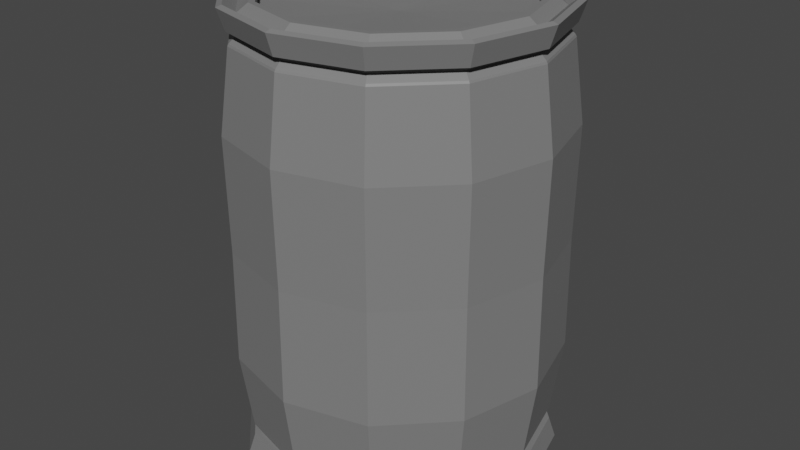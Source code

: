 # Source: CAN_001.blend  (saved by Blender 3.2.14; exported with 4.5.12 LTS)
import bpy
from mathutils import Matrix  # noqa: F401  (used for matrix-valued properties, if any)

bpy.ops.wm.read_factory_settings(use_empty=True)
scene = bpy.context.scene
scene.name = 'Scene'

# ---- materials (node trees are filled in below, after node groups)
mat_material_001 = bpy.data.materials.new('Material.001')
mat_material_001.use_transparent_shadow = False

# ---- material node trees
mat_material_001.use_nodes = True; mat_material_001.node_tree.nodes.clear()
_N = mat_material_001.node_tree.nodes; _L = mat_material_001.node_tree.links
n0 = _N.new('ShaderNodeBsdfPrincipled'); n0.name = 'Principled BSDF'; n0.location = (10, 300)
n0.distribution = 'GGX'
n0.subsurface_method = 'RANDOM_WALK_SKIN'
n0.inputs[0].default_value = (0.2019, 0.2019, 0.2019, 1.0)
n0.inputs[3].default_value = 1.45
n0.inputs[27].default_value = (0.0, 0.0, 0.0, 1.0)
n0.inputs[28].default_value = 1.0
n1 = _N.new('ShaderNodeOutputMaterial'); n1.name = 'Material Output'; n1.location = (300, 300)
_L.new(n0.outputs[0], n1.inputs[0])
n1.is_active_output = True

# ---- world
world_world = bpy.data.worlds.new('World'); scene.world = world_world
world_world.use_nodes = True; world_world.node_tree.nodes.clear()
_N = world_world.node_tree.nodes; _L = world_world.node_tree.links
n0 = _N.new('ShaderNodeOutputWorld'); n0.name = 'World Output'; n0.location = (300, 300)
n1 = _N.new('ShaderNodeBackground'); n1.name = 'Background'; n1.location = (10, 300)
n1.inputs[0].default_value = (0.05088, 0.05088, 0.05088, 1.0)
_L.new(n1.outputs[0], n0.inputs[0])
n0.is_active_output = True
world_world.color = (0.05088, 0.05088, 0.05088)
world_world.use_sun_shadow = False
world_world.sun_shadow_jitter_overblur = 0.0

# ---- meshes
me_cylinder_003 = bpy.data.meshes.new('Cylinder.003')
me_cylinder_003.from_pydata([(8.314e-10, 0.1555, 0.0), (0.07777, 0.1347, 0.0), (0.1347, 0.07777, 0.0), (0.1555, -6.022e-09, 0.0), (0.1347, -0.07777, 0.0), (0.07777, -0.1347, 0.0), (-1.277e-08, -0.1555, 0.0), (-0.07777, -0.1347, 0.0), (-0.1347, -0.07777, 0.0), (-0.1555, 2.631e-09, 0.0), (-0.1347, 0.07777, 0.0), (-0.07777, 0.1347, 0.0), (0.06916, 0.1198, 0.2121), (0.0, 0.1383, 0.2121), (0.1198, 0.06916, 0.2121), (0.1383, -3.725e-09, 0.2121), (0.1198, -0.06916, 0.2121), (0.06916, -0.1198, 0.2121), (-1.49e-08, -0.1383, 0.2121), (-0.06916, -0.1198, 0.2121), (-0.1198, -0.06916, 0.2121), (-0.1383, 3.725e-09, 0.2121), (-0.1198, 0.06916, 0.2121), (-0.06916, 0.1198, 0.2121), (0.06392, 0.1107, 0.2199), (0.0, 0.1278, 0.2199), (0.1107, 0.06392, 0.2199), (0.1278, -3.725e-09, 0.2199), (0.1107, -0.06392, 0.2199), (0.06392, -0.1107, 0.2199), (-1.49e-08, -0.1278, 0.2199), (-0.06392, -0.1107, 0.2199), (-0.1107, -0.06392, 0.2199), (-0.1278, 0.0, 0.2199), (-0.1107, 0.06392, 0.2199), (-0.06392, 0.1107, 0.2199), (0.06103, 0.1057, 0.2199), (0.0, 0.1221, 0.2199), (0.1057, 0.06103, 0.2199), (0.1221, -3.725e-09, 0.2199), (0.1057, -0.06103, 0.2199), (0.06103, -0.1057, 0.2199), (-1.49e-08, -0.1221, 0.2199), (-0.06103, -0.1057, 0.2199), (-0.1057, -0.06103, 0.2199), (-0.1221, 0.0, 0.2199), (-0.1057, 0.06103, 0.2199), (-0.06103, 0.1057, 0.2199), (0.06103, 0.1057, 0.2054), (0.0, 0.1221, 0.2054), (0.1057, 0.06103, 0.2054), (0.1221, -3.725e-09, 0.2054), (0.1057, -0.06103, 0.2054), (0.06103, -0.1057, 0.2054), (-1.49e-08, -0.1221, 0.2054), (-0.06103, -0.1057, 0.2054), (-0.1057, -0.06103, 0.2054), (-0.1221, 0.0, 0.2054), (-0.1057, 0.06103, 0.2054), (-0.06103, 0.1057, 0.2054), (-0.07019, -0.1216, 0.1981), (-0.06983, -0.121, 0.1937), (-0.1216, -0.07019, 0.1981), (-0.121, -0.06983, 0.1937), (-0.1404, 3.725e-09, 0.1981), (-0.1397, 3.725e-09, 0.1937), (-0.1216, 0.07019, 0.1981), (-0.121, 0.06983, 0.1937), (0.0, 0.1397, 0.1937), (0.0, 0.1404, 0.1981), (-0.0702, 0.1216, 0.1981), (-0.06983, 0.121, 0.1937), (0.0, 0.1541, 0.2183), (0.0, 0.149, 0.2202), (0.07448, 0.129, 0.2202), (0.07707, 0.1335, 0.2183), (0.129, 0.07448, 0.2202), (0.1335, 0.07707, 0.2183), (0.149, -7.451e-09, 0.2202), (0.1541, -7.451e-09, 0.2183), (0.129, -0.07448, 0.2202), (0.1335, -0.07707, 0.2183), (0.07448, -0.129, 0.2202), (0.07707, -0.1335, 0.2183), (-1.49e-08, -0.149, 0.2202), (-1.49e-08, -0.1541, 0.2183), (-0.07448, -0.129, 0.2202), (-0.07707, -0.1335, 0.2183), (-0.129, -0.07448, 0.2202), (-0.1335, -0.07707, 0.2183), (-0.149, 3.725e-09, 0.2202), (-0.1541, 3.725e-09, 0.2183), (-0.129, 0.07448, 0.2202), (-0.1335, 0.07707, 0.2183), (-0.07448, 0.129, 0.2202), (-0.07707, 0.1335, 0.2183), (0.0, 0.1475, 0.1982), (0.07374, 0.1277, 0.1982), (0.1277, 0.07374, 0.1982), (0.1475, -7.451e-09, 0.1982), (0.1277, -0.07374, 0.1982), (0.07374, -0.1277, 0.1982), (-1.49e-08, -0.1475, 0.1982), (-0.07374, -0.1277, 0.1982), (-0.1277, -0.07374, 0.1982), (-0.1475, 3.725e-09, 0.1982), (-0.1277, 0.07374, 0.1982), (-0.07374, 0.1277, 0.1982), (-1.49e-08, -0.1397, 0.1937), (-1.49e-08, -0.1404, 0.1981), (0.06983, -0.121, 0.1937), (0.0702, -0.1216, 0.1981), (0.121, -0.06983, 0.1937), (0.1216, -0.0702, 0.1981), (0.1397, -7.451e-09, 0.1937), (0.1404, -7.451e-09, 0.1981), (0.121, 0.06983, 0.1937), (0.1216, 0.07019, 0.1981), (0.06983, 0.121, 0.1937), (0.07019, 0.1216, 0.1981), (0.0, 0.1458, 0.188), (0.0, 0.1467, 0.186), (0.07336, 0.1271, 0.186), (0.07288, 0.1262, 0.188), (0.1271, 0.07336, 0.186), (0.1262, 0.07288, 0.188), (0.1467, -7.451e-09, 0.186), (0.1458, -7.451e-09, 0.188), (0.1271, -0.07336, 0.186), (0.1262, -0.07288, 0.188), (0.07336, -0.1271, 0.186), (0.07288, -0.1262, 0.188), (-1.49e-08, -0.1467, 0.186), (-1.49e-08, -0.1458, 0.188), (-0.07336, -0.1271, 0.186), (-0.07288, -0.1262, 0.188), (-0.1271, -0.07336, 0.186), (-0.1262, -0.07288, 0.188), (-0.1467, 3.725e-09, 0.186), (-0.1458, 3.725e-09, 0.188), (-0.1271, 0.07336, 0.186), (-0.1262, 0.07288, 0.188), (-0.07336, 0.1271, 0.186), (-0.07288, 0.1262, 0.188), (0.0, 0.1571, 0.1098), (0.07854, 0.136, 0.1098), (-0.07854, 0.136, 0.1098), (0.136, 0.07854, 0.1098), (0.1571, -7.451e-09, 0.1098), (0.136, -0.07854, 0.1098), (0.07854, -0.136, 0.1098), (-1.49e-08, -0.1571, 0.1098), (-0.07854, -0.136, 0.1098), (-0.136, -0.07854, 0.1098), (-0.1571, 3.725e-09, 0.1098), (-0.136, 0.07854, 0.1098), (0.0, -3.725e-09, 0.2004), (0.06916, 0.1198, -0.2121), (0.0, 0.1383, -0.2121), (0.1198, 0.06916, -0.2121), (0.1383, -3.725e-09, -0.2121), (0.1198, -0.06916, -0.2121), (0.06916, -0.1198, -0.2121), (-1.49e-08, -0.1383, -0.2121), (-0.06916, -0.1198, -0.2121), (-0.1198, -0.06916, -0.2121), (-0.1383, 3.725e-09, -0.2121), (-0.1198, 0.06916, -0.2121), (-0.06916, 0.1198, -0.2121), (0.06392, 0.1107, -0.2199), (0.0, 0.1278, -0.2199), (0.1107, 0.06392, -0.2199), (0.1278, -3.725e-09, -0.2199), (0.1107, -0.06392, -0.2199), (0.06392, -0.1107, -0.2199), (-1.49e-08, -0.1278, -0.2199), (-0.06392, -0.1107, -0.2199), (-0.1107, -0.06392, -0.2199), (-0.1278, 0.0, -0.2199), (-0.1107, 0.06392, -0.2199), (-0.06392, 0.1107, -0.2199), (0.06103, 0.1057, -0.2199), (0.0, 0.1221, -0.2199), (0.1057, 0.06103, -0.2199), (0.1221, -3.725e-09, -0.2199), (0.1057, -0.06103, -0.2199), (0.06103, -0.1057, -0.2199), (-1.49e-08, -0.1221, -0.2199), (-0.06103, -0.1057, -0.2199), (-0.1057, -0.06103, -0.2199), (-0.1221, 0.0, -0.2199), (-0.1057, 0.06103, -0.2199), (-0.06103, 0.1057, -0.2199), (0.06103, 0.1057, -0.2054), (0.0, 0.1221, -0.2054), (0.1057, 0.06103, -0.2054), (0.1221, -3.725e-09, -0.2054), (0.1057, -0.06103, -0.2054), (0.06103, -0.1057, -0.2054), (-1.49e-08, -0.1221, -0.2054), (-0.06103, -0.1057, -0.2054), (-0.1057, -0.06103, -0.2054), (-0.1221, 0.0, -0.2054), (-0.1057, 0.06103, -0.2054), (-0.06103, 0.1057, -0.2054), (-0.07019, -0.1216, -0.1981), (-0.06983, -0.121, -0.1937), (-0.1216, -0.07019, -0.1981), (-0.121, -0.06983, -0.1937), (-0.1404, 3.725e-09, -0.1981), (-0.1397, 3.725e-09, -0.1937), (-0.1216, 0.07019, -0.1981), (-0.121, 0.06983, -0.1937), (0.0, 0.1397, -0.1937), (0.0, 0.1404, -0.1981), (-0.0702, 0.1216, -0.1981), (-0.06983, 0.121, -0.1937), (0.0, 0.1541, -0.2183), (0.0, 0.149, -0.2202), (0.07448, 0.129, -0.2202), (0.07707, 0.1335, -0.2183), (0.129, 0.07448, -0.2202), (0.1335, 0.07707, -0.2183), (0.149, -7.451e-09, -0.2202), (0.1541, -7.451e-09, -0.2183), (0.129, -0.07448, -0.2202), (0.1335, -0.07707, -0.2183), (0.07448, -0.129, -0.2202), (0.07707, -0.1335, -0.2183), (-1.49e-08, -0.149, -0.2202), (-1.49e-08, -0.1541, -0.2183), (-0.07448, -0.129, -0.2202), (-0.07707, -0.1335, -0.2183), (-0.129, -0.07448, -0.2202), (-0.1335, -0.07707, -0.2183), (-0.149, 3.725e-09, -0.2202), (-0.1541, 3.725e-09, -0.2183), (-0.129, 0.07448, -0.2202), (-0.1335, 0.07707, -0.2183), (-0.07448, 0.129, -0.2202), (-0.07707, 0.1335, -0.2183), (0.0, 0.1475, -0.1982), (0.07374, 0.1277, -0.1982), (0.1277, 0.07374, -0.1982), (0.1475, -7.451e-09, -0.1982), (0.1277, -0.07374, -0.1982), (0.07374, -0.1277, -0.1982), (-1.49e-08, -0.1475, -0.1982), (-0.07374, -0.1277, -0.1982), (-0.1277, -0.07374, -0.1982), (-0.1475, 3.725e-09, -0.1982), (-0.1277, 0.07374, -0.1982), (-0.07374, 0.1277, -0.1982), (-1.49e-08, -0.1397, -0.1937), (-1.49e-08, -0.1404, -0.1981), (0.06983, -0.121, -0.1937), (0.0702, -0.1216, -0.1981), (0.121, -0.06983, -0.1937), (0.1216, -0.0702, -0.1981), (0.1397, -7.451e-09, -0.1937), (0.1404, -7.451e-09, -0.1981), (0.121, 0.06983, -0.1937), (0.1216, 0.07019, -0.1981), (0.06983, 0.121, -0.1937), (0.07019, 0.1216, -0.1981), (0.0, 0.1458, -0.188), (0.0, 0.1467, -0.186), (0.07336, 0.1271, -0.186), (0.07288, 0.1262, -0.188), (0.1271, 0.07336, -0.186), (0.1262, 0.07288, -0.188), (0.1467, -7.451e-09, -0.186), (0.1458, -7.451e-09, -0.188), (0.1271, -0.07336, -0.186), (0.1262, -0.07288, -0.188), (0.07336, -0.1271, -0.186), (0.07288, -0.1262, -0.188), (-1.49e-08, -0.1467, -0.186), (-1.49e-08, -0.1458, -0.188), (-0.07336, -0.1271, -0.186), (-0.07288, -0.1262, -0.188), (-0.1271, -0.07336, -0.186), (-0.1262, -0.07288, -0.188), (-0.1467, 3.725e-09, -0.186), (-0.1458, 3.725e-09, -0.188), (-0.1271, 0.07336, -0.186), (-0.1262, 0.07288, -0.188), (-0.07336, 0.1271, -0.186), (-0.07288, 0.1262, -0.188), (0.0, 0.1571, -0.1098), (0.07854, 0.136, -0.1098), (-0.07854, 0.136, -0.1098), (0.136, 0.07854, -0.1098), (0.1571, -7.451e-09, -0.1098), (0.136, -0.07854, -0.1098), (0.07854, -0.136, -0.1098), (-1.49e-08, -0.1571, -0.1098), (-0.07854, -0.136, -0.1098), (-0.136, -0.07854, -0.1098), (-0.1571, 3.725e-09, -0.1098), (-0.136, 0.07854, -0.1098), (0.0, -3.725e-09, -0.2004)], [], [(127, 125, 116, 114), (78, 76, 14, 15), (80, 78, 15, 16), (82, 80, 16, 17), (84, 82, 17, 18), (86, 84, 18, 19), (88, 86, 19, 20), (90, 88, 20, 21), (92, 90, 21, 22), (94, 92, 22, 23), (143, 141, 67, 71), (73, 94, 23, 13), (12, 13, 25, 24), (141, 139, 65, 67), (139, 137, 63, 65), (137, 135, 61, 63), (135, 133, 108, 61), (133, 131, 110, 108), (76, 74, 12, 14), (125, 123, 118, 116), (131, 129, 112, 110), (70, 69, 68, 71), (129, 127, 114, 112), (35, 34, 46, 47), (20, 19, 31, 32), (17, 16, 28, 29), (13, 23, 35, 25), (14, 12, 24, 26), (21, 20, 32, 33), (18, 17, 29, 30), (15, 14, 26, 27), (22, 21, 33, 34), (19, 18, 30, 31), (16, 15, 27, 28), (23, 22, 34, 35), (40, 39, 51, 52), (24, 25, 37, 36), (32, 31, 43, 44), (29, 28, 40, 41), (25, 35, 47, 37), (26, 24, 36, 38), (33, 32, 44, 45), (30, 29, 41, 42), (27, 26, 38, 39), (34, 33, 45, 46), (31, 30, 42, 43), (28, 27, 39, 40), (54, 53, 156), (47, 46, 58, 59), (36, 37, 49, 48), (44, 43, 55, 56), (41, 40, 52, 53), (37, 47, 59, 49), (38, 36, 48, 50), (45, 44, 56, 57), (42, 41, 53, 54), (39, 38, 50, 51), (46, 45, 57, 58), (43, 42, 54, 55), (107, 95, 72, 96), (106, 93, 95, 107), (105, 91, 93, 106), (104, 89, 91, 105), (103, 87, 89, 104), (102, 85, 87, 103), (101, 83, 85, 102), (100, 81, 83, 101), (99, 79, 81, 100), (98, 77, 79, 99), (97, 75, 77, 98), (96, 72, 75, 97), (75, 72, 73, 74), (77, 75, 74, 76), (79, 77, 76, 78), (81, 79, 78, 80), (83, 81, 80, 82), (85, 83, 82, 84), (87, 85, 84, 86), (89, 87, 86, 88), (91, 89, 88, 90), (93, 91, 90, 92), (95, 93, 92, 94), (72, 95, 94, 73), (74, 73, 13, 12), (155, 140, 142, 146), (101, 102, 109, 111), (106, 107, 70, 66), (144, 121, 122, 145), (148, 126, 128, 149), (96, 97, 119, 69), (99, 100, 113, 115), (104, 105, 64, 62), (153, 136, 138, 154), (145, 122, 124, 147), (123, 120, 68, 118), (151, 132, 134, 152), (66, 70, 71, 67), (64, 66, 67, 65), (62, 64, 65, 63), (60, 62, 63, 61), (109, 60, 61, 108), (111, 109, 108, 110), (113, 111, 110, 112), (115, 113, 112, 114), (117, 115, 114, 116), (119, 117, 116, 118), (69, 119, 118, 68), (146, 142, 121, 144), (103, 104, 62, 60), (98, 99, 115, 117), (150, 130, 132, 151), (152, 134, 136, 153), (105, 106, 66, 64), (100, 101, 111, 113), (107, 96, 69, 70), (147, 124, 126, 148), (154, 138, 140, 155), (102, 103, 60, 109), (97, 98, 117, 119), (121, 142, 143, 120), (142, 140, 141, 143), (140, 138, 139, 141), (138, 136, 137, 139), (136, 134, 135, 137), (134, 132, 133, 135), (132, 130, 131, 133), (130, 128, 129, 131), (128, 126, 127, 129), (126, 124, 125, 127), (124, 122, 123, 125), (122, 121, 120, 123), (120, 143, 71, 68), (4, 149, 150, 5), (9, 154, 155, 10), (2, 147, 148, 3), (7, 152, 153, 8), (5, 150, 151, 6), (11, 146, 144, 0), (6, 151, 152, 7), (1, 145, 147, 2), (8, 153, 154, 9), (3, 148, 149, 4), (0, 144, 145, 1), (10, 155, 146, 11), (51, 50, 156), (58, 57, 156), (55, 54, 156), (52, 51, 156), (59, 58, 156), (48, 49, 156), (56, 55, 156), (53, 52, 156), (49, 59, 156), (50, 48, 156), (57, 56, 156), (149, 128, 130, 150), (272, 259, 261, 270), (223, 160, 159, 221), (225, 161, 160, 223), (227, 162, 161, 225), (229, 163, 162, 227), (231, 164, 163, 229), (233, 165, 164, 231), (235, 166, 165, 233), (237, 167, 166, 235), (239, 168, 167, 237), (288, 216, 212, 286), (218, 158, 168, 239), (157, 169, 170, 158), (286, 212, 210, 284), (284, 210, 208, 282), (282, 208, 206, 280), (280, 206, 253, 278), (278, 253, 255, 276), (221, 159, 157, 219), (270, 261, 263, 268), (276, 255, 257, 274), (215, 216, 213, 214), (274, 257, 259, 272), (180, 192, 191, 179), (165, 177, 176, 164), (162, 174, 173, 161), (158, 170, 180, 168), (159, 171, 169, 157), (166, 178, 177, 165), (163, 175, 174, 162), (160, 172, 171, 159), (167, 179, 178, 166), (164, 176, 175, 163), (161, 173, 172, 160), (168, 180, 179, 167), (185, 197, 196, 184), (169, 181, 182, 170), (177, 189, 188, 176), (174, 186, 185, 173), (170, 182, 192, 180), (171, 183, 181, 169), (178, 190, 189, 177), (175, 187, 186, 174), (172, 184, 183, 171), (179, 191, 190, 178), (176, 188, 187, 175), (173, 185, 184, 172), (199, 301, 198), (192, 204, 203, 191), (181, 193, 194, 182), (189, 201, 200, 188), (186, 198, 197, 185), (182, 194, 204, 192), (183, 195, 193, 181), (190, 202, 201, 189), (187, 199, 198, 186), (184, 196, 195, 183), (191, 203, 202, 190), (188, 200, 199, 187), (252, 241, 217, 240), (251, 252, 240, 238), (250, 251, 238, 236), (249, 250, 236, 234), (248, 249, 234, 232), (247, 248, 232, 230), (246, 247, 230, 228), (245, 246, 228, 226), (244, 245, 226, 224), (243, 244, 224, 222), (242, 243, 222, 220), (241, 242, 220, 217), (220, 219, 218, 217), (222, 221, 219, 220), (224, 223, 221, 222), (226, 225, 223, 224), (228, 227, 225, 226), (230, 229, 227, 228), (232, 231, 229, 230), (234, 233, 231, 232), (236, 235, 233, 234), (238, 237, 235, 236), (240, 239, 237, 238), (217, 218, 239, 240), (219, 157, 158, 218), (300, 291, 287, 285), (246, 256, 254, 247), (251, 211, 215, 252), (289, 290, 267, 266), (293, 294, 273, 271), (241, 214, 264, 242), (244, 260, 258, 245), (249, 207, 209, 250), (298, 299, 283, 281), (290, 292, 269, 267), (268, 263, 213, 265), (296, 297, 279, 277), (211, 212, 216, 215), (209, 210, 212, 211), (207, 208, 210, 209), (205, 206, 208, 207), (254, 253, 206, 205), (256, 255, 253, 254), (258, 257, 255, 256), (260, 259, 257, 258), (262, 261, 259, 260), (264, 263, 261, 262), (214, 213, 263, 264), (291, 289, 266, 287), (248, 205, 207, 249), (243, 262, 260, 244), (295, 296, 277, 275), (297, 298, 281, 279), (250, 209, 211, 251), (245, 258, 256, 246), (252, 215, 214, 241), (292, 293, 271, 269), (299, 300, 285, 283), (247, 254, 205, 248), (242, 264, 262, 243), (266, 265, 288, 287), (287, 288, 286, 285), (285, 286, 284, 283), (283, 284, 282, 281), (281, 282, 280, 279), (279, 280, 278, 277), (277, 278, 276, 275), (275, 276, 274, 273), (273, 274, 272, 271), (271, 272, 270, 269), (269, 270, 268, 267), (267, 268, 265, 266), (265, 213, 216, 288), (4, 5, 295, 294), (9, 10, 300, 299), (2, 3, 293, 292), (7, 8, 298, 297), (5, 6, 296, 295), (11, 0, 289, 291), (6, 7, 297, 296), (1, 2, 292, 290), (8, 9, 299, 298), (3, 4, 294, 293), (0, 1, 290, 289), (10, 11, 291, 300), (196, 301, 195), (203, 301, 202), (200, 301, 199), (197, 301, 196), (204, 301, 203), (193, 301, 194), (201, 301, 200), (198, 301, 197), (194, 301, 204), (195, 301, 193), (202, 301, 201), (294, 295, 275, 273)])
_uv = me_cylinder_003.uv_layers.new(name='UVMap')
_uv.uv.foreach_set('vector', [0.75, 0.9224, 0.8333, 0.9224, 0.8333, 0.9224, 0.75, 0.9224, 0.75, 1.0, 0.8333, 1.0, 0.8333, 1.0, 0.75, 1.0, 0.6667, 1.0, 0.75, 1.0, 0.75, 1.0, 0.6667, 1.0, 0.5833, 1.0, 0.6667, 1.0, 0.6667, 1.0, 0.5833, 1.0, 0.5, 1.0, 0.5833, 1.0, 0.5833, 1.0, 0.5, 1.0, 0.4167, 1.0, 0.5, 1.0, 0.5, 1.0, 0.4167, 1.0, 0.3333, 1.0, 0.4167, 1.0, 0.4167, 1.0, 0.3333, 1.0, 0.25, 1.0, 0.3333, 1.0, 0.3333, 1.0, 0.25, 1.0, 0.1667, 1.0, 0.25, 1.0, 0.25, 1.0, 0.1667, 1.0, 0.08333, 1.0, 0.1667, 1.0, 0.1667, 1.0, 0.08333, 1.0, 0.08333, 0.9224, 0.1667, 0.9224, 0.1667, 0.9224, 0.08333, 0.9224, 7.451e-08, 1.0, 0.08333, 1.0, 0.08333, 1.0, 7.451e-08, 1.0, 0.9167, 1.0, 1.0, 1.0, 1.0, 1.0, 0.9167, 1.0, 0.1667, 0.9224, 0.25, 0.9224, 0.25, 0.9224, 0.1667, 0.9224, 0.25, 0.9224, 0.3333, 0.9224, 0.3333, 0.9224, 0.25, 0.9224, 0.3333, 0.9224, 0.4167, 0.9224, 0.4167, 0.9224, 0.3333, 0.9224, 0.4167, 0.9224, 0.5, 0.9224, 0.5, 0.9224, 0.4167, 0.9224, 0.5, 0.9224, 0.5833, 0.9224, 0.5833, 0.9224, 0.5, 0.9224, 0.8333, 1.0, 0.9167, 1.0, 0.9167, 1.0, 0.8333, 1.0, 0.8333, 0.9224, 0.9167, 0.9224, 0.9167, 0.9224, 0.8333, 0.9224, 0.5833, 0.9224, 0.6667, 0.9224, 0.6667, 0.9224, 0.5833, 0.9224, 0.08333, 0.9344, 7.451e-08, 0.9344, 7.451e-08, 0.9224, 0.08333, 0.9224, 0.6667, 0.9224, 0.75, 0.9224, 0.75, 0.9224, 0.6667, 0.9224, 0.08333, 1.0, 0.1667, 1.0, 0.1667, 1.0, 0.08333, 1.0, 0.3333, 1.0, 0.4167, 1.0, 0.4167, 1.0, 0.3333, 1.0, 0.5833, 1.0, 0.6667, 1.0, 0.6667, 1.0, 0.5833, 1.0, 7.451e-08, 1.0, 0.08333, 1.0, 0.08333, 1.0, 7.451e-08, 1.0, 0.8333, 1.0, 0.9167, 1.0, 0.9167, 1.0, 0.8333, 1.0, 0.25, 1.0, 0.3333, 1.0, 0.3333, 1.0, 0.25, 1.0, 0.5, 1.0, 0.5833, 1.0, 0.5833, 1.0, 0.5, 1.0, 0.75, 1.0, 0.8333, 1.0, 0.8333, 1.0, 0.75, 1.0, 0.1667, 1.0, 0.25, 1.0, 0.25, 1.0, 0.1667, 1.0, 0.4167, 1.0, 0.5, 1.0, 0.5, 1.0, 0.4167, 1.0, 0.6667, 1.0, 0.75, 1.0, 0.75, 1.0, 0.6667, 1.0, 0.08333, 1.0, 0.1667, 1.0, 0.1667, 1.0, 0.08333, 1.0, 0.6667, 1.0, 0.75, 1.0, 0.75, 1.0, 0.6667, 1.0, 0.9167, 1.0, 1.0, 1.0, 1.0, 1.0, 0.9167, 1.0, 0.3333, 1.0, 0.4167, 1.0, 0.4167, 1.0, 0.3333, 1.0, 0.5833, 1.0, 0.6667, 1.0, 0.6667, 1.0, 0.5833, 1.0, 7.451e-08, 1.0, 0.08333, 1.0, 0.08333, 1.0, 7.451e-08, 1.0, 0.8333, 1.0, 0.9167, 1.0, 0.9167, 1.0, 0.8333, 1.0, 0.25, 1.0, 0.3333, 1.0, 0.3333, 1.0, 0.25, 1.0, 0.5, 1.0, 0.5833, 1.0, 0.5833, 1.0, 0.5, 1.0, 0.75, 1.0, 0.8333, 1.0, 0.8333, 1.0, 0.75, 1.0, 0.1667, 1.0, 0.25, 1.0, 0.25, 1.0, 0.1667, 1.0, 0.4167, 1.0, 0.5, 1.0, 0.5, 1.0, 0.4167, 1.0, 0.6667, 1.0, 0.75, 1.0, 0.75, 1.0, 0.6667, 1.0, 0.5, 1.0, 0.5833, 1.0, 0.5, 1.0, 0.08333, 1.0, 0.1667, 1.0, 0.1667, 1.0, 0.08333, 1.0, 0.9167, 1.0, 1.0, 1.0, 1.0, 1.0, 0.9167, 1.0, 0.3333, 1.0, 0.4167, 1.0, 0.4167, 1.0, 0.3333, 1.0, 0.5833, 1.0, 0.6667, 1.0, 0.6667, 1.0, 0.5833, 1.0, 7.451e-08, 1.0, 0.08333, 1.0, 0.08333, 1.0, 7.451e-08, 1.0, 0.8333, 1.0, 0.9167, 1.0, 0.9167, 1.0, 0.8333, 1.0, 0.25, 1.0, 0.3333, 1.0, 0.3333, 1.0, 0.25, 1.0, 0.5, 1.0, 0.5833, 1.0, 0.5833, 1.0, 0.5, 1.0, 0.75, 1.0, 0.8333, 1.0, 0.8333, 1.0, 0.75, 1.0, 0.1667, 1.0, 0.25, 1.0, 0.25, 1.0, 0.1667, 1.0, 0.4167, 1.0, 0.5, 1.0, 0.5, 1.0, 0.4167, 1.0, 0.08333, 0.9344, 0.08333, 0.9817, 7.451e-08, 0.9817, 7.451e-08, 0.9344, 0.1667, 0.9344, 0.1667, 0.9817, 0.08333, 0.9817, 0.08333, 0.9344, 0.25, 0.9344, 0.25, 0.9817, 0.1667, 0.9817, 0.1667, 0.9344, 0.3333, 0.9344, 0.3333, 0.9817, 0.25, 0.9817, 0.25, 0.9344, 0.4167, 0.9344, 0.4167, 0.9817, 0.3333, 0.9817, 0.3333, 0.9344, 0.5, 0.9344, 0.5, 0.9817, 0.4167, 0.9817, 0.4167, 0.9344, 0.5833, 0.9344, 0.5833, 0.9817, 0.5, 0.9817, 0.5, 0.9344, 0.6667, 0.9344, 0.6667, 0.9817, 0.5833, 0.9817, 0.5833, 0.9344, 0.75, 0.9344, 0.75, 0.9817, 0.6667, 0.9817, 0.6667, 0.9344, 0.8333, 0.9344, 0.8333, 0.9817, 0.75, 0.9817, 0.75, 0.9344, 0.9167, 0.9344, 0.9167, 0.9817, 0.8333, 0.9817, 0.8333, 0.9344, 1.0, 0.9344, 1.0, 0.9817, 0.9167, 0.9817, 0.9167, 0.9344, 0.9167, 0.9817, 1.0, 0.9817, 1.0, 1.0, 0.9167, 1.0, 0.8333, 0.9817, 0.9167, 0.9817, 0.9167, 1.0, 0.8333, 1.0, 0.75, 0.9817, 0.8333, 0.9817, 0.8333, 1.0, 0.75, 1.0, 0.6667, 0.9817, 0.75, 0.9817, 0.75, 1.0, 0.6667, 1.0, 0.5833, 0.9817, 0.6667, 0.9817, 0.6667, 1.0, 0.5833, 1.0, 0.5, 0.9817, 0.5833, 0.9817, 0.5833, 1.0, 0.5, 1.0, 0.4167, 0.9817, 0.5, 0.9817, 0.5, 1.0, 0.4167, 1.0, 0.3333, 0.9817, 0.4167, 0.9817, 0.4167, 1.0, 0.3333, 1.0, 0.25, 0.9817, 0.3333, 0.9817, 0.3333, 1.0, 0.25, 1.0, 0.1667, 0.9817, 0.25, 0.9817, 0.25, 1.0, 0.1667, 1.0, 0.08333, 0.9817, 0.1667, 0.9817, 0.1667, 1.0, 0.08333, 1.0, 7.451e-08, 0.9817, 0.08333, 0.9817, 0.08333, 1.0, 7.451e-08, 1.0, 0.9167, 1.0, 1.0, 1.0, 1.0, 1.0, 0.9167, 1.0, 0.1667, 0.7096, 0.1667, 0.9192, 0.08333, 0.9192, 0.08333, 0.7096, 0.5833, 0.9344, 0.5, 0.9344, 0.5, 0.9344, 0.5833, 0.9344, 0.1667, 0.9344, 0.08333, 0.9344, 0.08333, 0.9344, 0.1667, 0.9344, 1.0, 0.7096, 1.0, 0.9192, 0.9167, 0.9192, 0.9167, 0.7096, 0.75, 0.7096, 0.75, 0.9192, 0.6667, 0.9192, 0.6667, 0.7096, 1.0, 0.9344, 0.9167, 0.9344, 0.9167, 0.9344, 1.0, 0.9344, 0.75, 0.9344, 0.6667, 0.9344, 0.6667, 0.9344, 0.75, 0.9344, 0.3333, 0.9344, 0.25, 0.9344, 0.25, 0.9344, 0.3333, 0.9344, 0.3333, 0.7096, 0.3333, 0.9192, 0.25, 0.9192, 0.25, 0.7096, 0.9167, 0.7096, 0.9167, 0.9192, 0.8333, 0.9192, 0.8333, 0.7096, 0.9167, 0.9224, 1.0, 0.9224, 1.0, 0.9224, 0.9167, 0.9224, 0.5, 0.7096, 0.5, 0.9192, 0.4167, 0.9192, 0.4167, 0.7096, 0.1667, 0.9344, 0.08333, 0.9344, 0.08333, 0.9224, 0.1667, 0.9224, 0.25, 0.9344, 0.1667, 0.9344, 0.1667, 0.9224, 0.25, 0.9224, 0.3333, 0.9344, 0.25, 0.9344, 0.25, 0.9224, 0.3333, 0.9224, 0.4167, 0.9344, 0.3333, 0.9344, 0.3333, 0.9224, 0.4167, 0.9224, 0.5, 0.9344, 0.4167, 0.9344, 0.4167, 0.9224, 0.5, 0.9224, 0.5833, 0.9344, 0.5, 0.9344, 0.5, 0.9224, 0.5833, 0.9224, 0.6667, 0.9344, 0.5833, 0.9344, 0.5833, 0.9224, 0.6667, 0.9224, 0.75, 0.9344, 0.6667, 0.9344, 0.6667, 0.9224, 0.75, 0.9224, 0.8333, 0.9344, 0.75, 0.9344, 0.75, 0.9224, 0.8333, 0.9224, 0.9167, 0.9344, 0.8333, 0.9344, 0.8333, 0.9224, 0.9167, 0.9224, 1.0, 0.9344, 0.9167, 0.9344, 0.9167, 0.9224, 1.0, 0.9224, 0.08333, 0.7096, 0.08333, 0.9192, 7.451e-08, 0.9192, 7.451e-08, 0.7096, 0.4167, 0.9344, 0.3333, 0.9344, 0.3333, 0.9344, 0.4167, 0.9344, 0.8333, 0.9344, 0.75, 0.9344, 0.75, 0.9344, 0.8333, 0.9344, 0.5833, 0.7096, 0.5833, 0.9192, 0.5, 0.9192, 0.5, 0.7096, 0.4167, 0.7096, 0.4167, 0.9192, 0.3333, 0.9192, 0.3333, 0.7096, 0.25, 0.9344, 0.1667, 0.9344, 0.1667, 0.9344, 0.25, 0.9344, 0.6667, 0.9344, 0.5833, 0.9344, 0.5833, 0.9344, 0.6667, 0.9344, 0.08333, 0.9344, 7.451e-08, 0.9344, 7.451e-08, 0.9344, 0.08333, 0.9344, 0.8333, 0.7096, 0.8333, 0.9192, 0.75, 0.9192, 0.75, 0.7096, 0.25, 0.7096, 0.25, 0.9192, 0.1667, 0.9192, 0.1667, 0.7096, 0.5, 0.9344, 0.4167, 0.9344, 0.4167, 0.9344, 0.5, 0.9344, 0.9167, 0.9344, 0.8333, 0.9344, 0.8333, 0.9344, 0.9167, 0.9344, 7.451e-08, 0.9192, 0.08333, 0.9192, 0.08333, 0.9224, 7.451e-08, 0.9224, 0.08333, 0.9192, 0.1667, 0.9192, 0.1667, 0.9224, 0.08333, 0.9224, 0.1667, 0.9192, 0.25, 0.9192, 0.25, 0.9224, 0.1667, 0.9224, 0.25, 0.9192, 0.3333, 0.9192, 0.3333, 0.9224, 0.25, 0.9224, 0.3333, 0.9192, 0.4167, 0.9192, 0.4167, 0.9224, 0.3333, 0.9224, 0.4167, 0.9192, 0.5, 0.9192, 0.5, 0.9224, 0.4167, 0.9224, 0.5, 0.9192, 0.5833, 0.9192, 0.5833, 0.9224, 0.5, 0.9224, 0.5833, 0.9192, 0.6667, 0.9192, 0.6667, 0.9224, 0.5833, 0.9224, 0.6667, 0.9192, 0.75, 0.9192, 0.75, 0.9224, 0.6667, 0.9224, 0.75, 0.9192, 0.8333, 0.9192, 0.8333, 0.9224, 0.75, 0.9224, 0.8333, 0.9192, 0.9167, 0.9192, 0.9167, 0.9224, 0.8333, 0.9224, 0.9167, 0.9192, 1.0, 0.9192, 1.0, 0.9224, 0.9167, 0.9224, 7.451e-08, 0.9224, 0.08333, 0.9224, 0.08333, 0.9224, 7.451e-08, 0.9224, 0.6667, 0.5, 0.6667, 0.7096, 0.5833, 0.7096, 0.5833, 0.5, 0.25, 0.5, 0.25, 0.7096, 0.1667, 0.7096, 0.1667, 0.5, 0.8333, 0.5, 0.8333, 0.7096, 0.75, 0.7096, 0.75, 0.5, 0.4167, 0.5, 0.4167, 0.7096, 0.3333, 0.7096, 0.3333, 0.5, 0.5833, 0.5, 0.5833, 0.7096, 0.5, 0.7096, 0.5, 0.5, 0.08333, 0.5, 0.08333, 0.7096, 7.451e-08, 0.7096, 7.451e-08, 0.5, 0.5, 0.5, 0.5, 0.7096, 0.4167, 0.7096, 0.4167, 0.5, 0.9167, 0.5, 0.9167, 0.7096, 0.8333, 0.7096, 0.8333, 0.5, 0.3333, 0.5, 0.3333, 0.7096, 0.25, 0.7096, 0.25, 0.5, 0.75, 0.5, 0.75, 0.7096, 0.6667, 0.7096, 0.6667, 0.5, 1.0, 0.5, 1.0, 0.7096, 0.9167, 0.7096, 0.9167, 0.5, 0.1667, 0.5, 0.1667, 0.7096, 0.08333, 0.7096, 0.08333, 0.5, 0.75, 1.0, 0.8333, 1.0, 0.75, 1.0, 0.1667, 1.0, 0.25, 1.0, 0.1667, 1.0, 0.4167, 1.0, 0.5, 1.0, 0.4167, 1.0, 0.6667, 1.0, 0.75, 1.0, 0.6667, 1.0, 0.08333, 1.0, 0.1667, 1.0, 0.08333, 1.0, 0.9167, 1.0, 1.0, 1.0, 0.9167, 1.0, 0.3333, 1.0, 0.4167, 1.0, 0.3333, 1.0, 0.5833, 1.0, 0.6667, 1.0, 0.5833, 1.0, 7.451e-08, 1.0, 0.08333, 1.0, 7.451e-08, 1.0, 0.8333, 1.0, 0.9167, 1.0, 0.8333, 1.0, 0.25, 1.0, 0.3333, 1.0, 0.25, 1.0, 0.6667, 0.7096, 0.6667, 0.9192, 0.5833, 0.9192, 0.5833, 0.7096, 0.75, 0.9224, 0.75, 0.9224, 0.8333, 0.9224, 0.8333, 0.9224, 0.75, 1.0, 0.75, 1.0, 0.8333, 1.0, 0.8333, 1.0, 0.6667, 1.0, 0.6667, 1.0, 0.75, 1.0, 0.75, 1.0, 0.5833, 1.0, 0.5833, 1.0, 0.6667, 1.0, 0.6667, 1.0, 0.5, 1.0, 0.5, 1.0, 0.5833, 1.0, 0.5833, 1.0, 0.4167, 1.0, 0.4167, 1.0, 0.5, 1.0, 0.5, 1.0, 0.3333, 1.0, 0.3333, 1.0, 0.4167, 1.0, 0.4167, 1.0, 0.25, 1.0, 0.25, 1.0, 0.3333, 1.0, 0.3333, 1.0, 0.1667, 1.0, 0.1667, 1.0, 0.25, 1.0, 0.25, 1.0, 0.08333, 1.0, 0.08333, 1.0, 0.1667, 1.0, 0.1667, 1.0, 0.08333, 0.9224, 0.08333, 0.9224, 0.1667, 0.9224, 0.1667, 0.9224, 7.451e-08, 1.0, 7.451e-08, 1.0, 0.08333, 1.0, 0.08333, 1.0, 0.9167, 1.0, 0.9167, 1.0, 1.0, 1.0, 1.0, 1.0, 0.1667, 0.9224, 0.1667, 0.9224, 0.25, 0.9224, 0.25, 0.9224, 0.25, 0.9224, 0.25, 0.9224, 0.3333, 0.9224, 0.3333, 0.9224, 0.3333, 0.9224, 0.3333, 0.9224, 0.4167, 0.9224, 0.4167, 0.9224, 0.4167, 0.9224, 0.4167, 0.9224, 0.5, 0.9224, 0.5, 0.9224, 0.5, 0.9224, 0.5, 0.9224, 0.5833, 0.9224, 0.5833, 0.9224, 0.8333, 1.0, 0.8333, 1.0, 0.9167, 1.0, 0.9167, 1.0, 0.8333, 0.9224, 0.8333, 0.9224, 0.9167, 0.9224, 0.9167, 0.9224, 0.5833, 0.9224, 0.5833, 0.9224, 0.6667, 0.9224, 0.6667, 0.9224, 0.08333, 0.9344, 0.08333, 0.9224, 7.451e-08, 0.9224, 7.451e-08, 0.9344, 0.6667, 0.9224, 0.6667, 0.9224, 0.75, 0.9224, 0.75, 0.9224, 0.08333, 1.0, 0.08333, 1.0, 0.1667, 1.0, 0.1667, 1.0, 0.3333, 1.0, 0.3333, 1.0, 0.4167, 1.0, 0.4167, 1.0, 0.5833, 1.0, 0.5833, 1.0, 0.6667, 1.0, 0.6667, 1.0, 7.451e-08, 1.0, 7.451e-08, 1.0, 0.08333, 1.0, 0.08333, 1.0, 0.8333, 1.0, 0.8333, 1.0, 0.9167, 1.0, 0.9167, 1.0, 0.25, 1.0, 0.25, 1.0, 0.3333, 1.0, 0.3333, 1.0, 0.5, 1.0, 0.5, 1.0, 0.5833, 1.0, 0.5833, 1.0, 0.75, 1.0, 0.75, 1.0, 0.8333, 1.0, 0.8333, 1.0, 0.1667, 1.0, 0.1667, 1.0, 0.25, 1.0, 0.25, 1.0, 0.4167, 1.0, 0.4167, 1.0, 0.5, 1.0, 0.5, 1.0, 0.6667, 1.0, 0.6667, 1.0, 0.75, 1.0, 0.75, 1.0, 0.08333, 1.0, 0.08333, 1.0, 0.1667, 1.0, 0.1667, 1.0, 0.6667, 1.0, 0.6667, 1.0, 0.75, 1.0, 0.75, 1.0, 0.9167, 1.0, 0.9167, 1.0, 1.0, 1.0, 1.0, 1.0, 0.3333, 1.0, 0.3333, 1.0, 0.4167, 1.0, 0.4167, 1.0, 0.5833, 1.0, 0.5833, 1.0, 0.6667, 1.0, 0.6667, 1.0, 7.451e-08, 1.0, 7.451e-08, 1.0, 0.08333, 1.0, 0.08333, 1.0, 0.8333, 1.0, 0.8333, 1.0, 0.9167, 1.0, 0.9167, 1.0, 0.25, 1.0, 0.25, 1.0, 0.3333, 1.0, 0.3333, 1.0, 0.5, 1.0, 0.5, 1.0, 0.5833, 1.0, 0.5833, 1.0, 0.75, 1.0, 0.75, 1.0, 0.8333, 1.0, 0.8333, 1.0, 0.1667, 1.0, 0.1667, 1.0, 0.25, 1.0, 0.25, 1.0, 0.4167, 1.0, 0.4167, 1.0, 0.5, 1.0, 0.5, 1.0, 0.6667, 1.0, 0.6667, 1.0, 0.75, 1.0, 0.75, 1.0, 0.5, 1.0, 0.5, 1.0, 0.5833, 1.0, 0.08333, 1.0, 0.08333, 1.0, 0.1667, 1.0, 0.1667, 1.0, 0.9167, 1.0, 0.9167, 1.0, 1.0, 1.0, 1.0, 1.0, 0.3333, 1.0, 0.3333, 1.0, 0.4167, 1.0, 0.4167, 1.0, 0.5833, 1.0, 0.5833, 1.0, 0.6667, 1.0, 0.6667, 1.0, 7.451e-08, 1.0, 7.451e-08, 1.0, 0.08333, 1.0, 0.08333, 1.0, 0.8333, 1.0, 0.8333, 1.0, 0.9167, 1.0, 0.9167, 1.0, 0.25, 1.0, 0.25, 1.0, 0.3333, 1.0, 0.3333, 1.0, 0.5, 1.0, 0.5, 1.0, 0.5833, 1.0, 0.5833, 1.0, 0.75, 1.0, 0.75, 1.0, 0.8333, 1.0, 0.8333, 1.0, 0.1667, 1.0, 0.1667, 1.0, 0.25, 1.0, 0.25, 1.0, 0.4167, 1.0, 0.4167, 1.0, 0.5, 1.0, 0.5, 1.0, 0.08333, 0.9344, 7.451e-08, 0.9344, 7.451e-08, 0.9817, 0.08333, 0.9817, 0.1667, 0.9344, 0.08333, 0.9344, 0.08333, 0.9817, 0.1667, 0.9817, 0.25, 0.9344, 0.1667, 0.9344, 0.1667, 0.9817, 0.25, 0.9817, 0.3333, 0.9344, 0.25, 0.9344, 0.25, 0.9817, 0.3333, 0.9817, 0.4167, 0.9344, 0.3333, 0.9344, 0.3333, 0.9817, 0.4167, 0.9817, 0.5, 0.9344, 0.4167, 0.9344, 0.4167, 0.9817, 0.5, 0.9817, 0.5833, 0.9344, 0.5, 0.9344, 0.5, 0.9817, 0.5833, 0.9817, 0.6667, 0.9344, 0.5833, 0.9344, 0.5833, 0.9817, 0.6667, 0.9817, 0.75, 0.9344, 0.6667, 0.9344, 0.6667, 0.9817, 0.75, 0.9817, 0.8333, 0.9344, 0.75, 0.9344, 0.75, 0.9817, 0.8333, 0.9817, 0.9167, 0.9344, 0.8333, 0.9344, 0.8333, 0.9817, 0.9167, 0.9817, 1.0, 0.9344, 0.9167, 0.9344, 0.9167, 0.9817, 1.0, 0.9817, 0.9167, 0.9817, 0.9167, 1.0, 1.0, 1.0, 1.0, 0.9817, 0.8333, 0.9817, 0.8333, 1.0, 0.9167, 1.0, 0.9167, 0.9817, 0.75, 0.9817, 0.75, 1.0, 0.8333, 1.0, 0.8333, 0.9817, 0.6667, 0.9817, 0.6667, 1.0, 0.75, 1.0, 0.75, 0.9817, 0.5833, 0.9817, 0.5833, 1.0, 0.6667, 1.0, 0.6667, 0.9817, 0.5, 0.9817, 0.5, 1.0, 0.5833, 1.0, 0.5833, 0.9817, 0.4167, 0.9817, 0.4167, 1.0, 0.5, 1.0, 0.5, 0.9817, 0.3333, 0.9817, 0.3333, 1.0, 0.4167, 1.0, 0.4167, 0.9817, 0.25, 0.9817, 0.25, 1.0, 0.3333, 1.0, 0.3333, 0.9817, 0.1667, 0.9817, 0.1667, 1.0, 0.25, 1.0, 0.25, 0.9817, 0.08333, 0.9817, 0.08333, 1.0, 0.1667, 1.0, 0.1667, 0.9817, 7.451e-08, 0.9817, 7.451e-08, 1.0, 0.08333, 1.0, 0.08333, 0.9817, 0.9167, 1.0, 0.9167, 1.0, 1.0, 1.0, 1.0, 1.0, 0.1667, 0.7096, 0.08333, 0.7096, 0.08333, 0.9192, 0.1667, 0.9192, 0.5833, 0.9344, 0.5833, 0.9344, 0.5, 0.9344, 0.5, 0.9344, 0.1667, 0.9344, 0.1667, 0.9344, 0.08333, 0.9344, 0.08333, 0.9344, 1.0, 0.7096, 0.9167, 0.7096, 0.9167, 0.9192, 1.0, 0.9192, 0.75, 0.7096, 0.6667, 0.7096, 0.6667, 0.9192, 0.75, 0.9192, 1.0, 0.9344, 1.0, 0.9344, 0.9167, 0.9344, 0.9167, 0.9344, 0.75, 0.9344, 0.75, 0.9344, 0.6667, 0.9344, 0.6667, 0.9344, 0.3333, 0.9344, 0.3333, 0.9344, 0.25, 0.9344, 0.25, 0.9344, 0.3333, 0.7096, 0.25, 0.7096, 0.25, 0.9192, 0.3333, 0.9192, 0.9167, 0.7096, 0.8333, 0.7096, 0.8333, 0.9192, 0.9167, 0.9192, 0.9167, 0.9224, 0.9167, 0.9224, 1.0, 0.9224, 1.0, 0.9224, 0.5, 0.7096, 0.4167, 0.7096, 0.4167, 0.9192, 0.5, 0.9192, 0.1667, 0.9344, 0.1667, 0.9224, 0.08333, 0.9224, 0.08333, 0.9344, 0.25, 0.9344, 0.25, 0.9224, 0.1667, 0.9224, 0.1667, 0.9344, 0.3333, 0.9344, 0.3333, 0.9224, 0.25, 0.9224, 0.25, 0.9344, 0.4167, 0.9344, 0.4167, 0.9224, 0.3333, 0.9224, 0.3333, 0.9344, 0.5, 0.9344, 0.5, 0.9224, 0.4167, 0.9224, 0.4167, 0.9344, 0.5833, 0.9344, 0.5833, 0.9224, 0.5, 0.9224, 0.5, 0.9344, 0.6667, 0.9344, 0.6667, 0.9224, 0.5833, 0.9224, 0.5833, 0.9344, 0.75, 0.9344, 0.75, 0.9224, 0.6667, 0.9224, 0.6667, 0.9344, 0.8333, 0.9344, 0.8333, 0.9224, 0.75, 0.9224, 0.75, 0.9344, 0.9167, 0.9344, 0.9167, 0.9224, 0.8333, 0.9224, 0.8333, 0.9344, 1.0, 0.9344, 1.0, 0.9224, 0.9167, 0.9224, 0.9167, 0.9344, 0.08333, 0.7096, 7.451e-08, 0.7096, 7.451e-08, 0.9192, 0.08333, 0.9192, 0.4167, 0.9344, 0.4167, 0.9344, 0.3333, 0.9344, 0.3333, 0.9344, 0.8333, 0.9344, 0.8333, 0.9344, 0.75, 0.9344, 0.75, 0.9344, 0.5833, 0.7096, 0.5, 0.7096, 0.5, 0.9192, 0.5833, 0.9192, 0.4167, 0.7096, 0.3333, 0.7096, 0.3333, 0.9192, 0.4167, 0.9192, 0.25, 0.9344, 0.25, 0.9344, 0.1667, 0.9344, 0.1667, 0.9344, 0.6667, 0.9344, 0.6667, 0.9344, 0.5833, 0.9344, 0.5833, 0.9344, 0.08333, 0.9344, 0.08333, 0.9344, 7.451e-08, 0.9344, 7.451e-08, 0.9344, 0.8333, 0.7096, 0.75, 0.7096, 0.75, 0.9192, 0.8333, 0.9192, 0.25, 0.7096, 0.1667, 0.7096, 0.1667, 0.9192, 0.25, 0.9192, 0.5, 0.9344, 0.5, 0.9344, 0.4167, 0.9344, 0.4167, 0.9344, 0.9167, 0.9344, 0.9167, 0.9344, 0.8333, 0.9344, 0.8333, 0.9344, 7.451e-08, 0.9192, 7.451e-08, 0.9224, 0.08333, 0.9224, 0.08333, 0.9192, 0.08333, 0.9192, 0.08333, 0.9224, 0.1667, 0.9224, 0.1667, 0.9192, 0.1667, 0.9192, 0.1667, 0.9224, 0.25, 0.9224, 0.25, 0.9192, 0.25, 0.9192, 0.25, 0.9224, 0.3333, 0.9224, 0.3333, 0.9192, 0.3333, 0.9192, 0.3333, 0.9224, 0.4167, 0.9224, 0.4167, 0.9192, 0.4167, 0.9192, 0.4167, 0.9224, 0.5, 0.9224, 0.5, 0.9192, 0.5, 0.9192, 0.5, 0.9224, 0.5833, 0.9224, 0.5833, 0.9192, 0.5833, 0.9192, 0.5833, 0.9224, 0.6667, 0.9224, 0.6667, 0.9192, 0.6667, 0.9192, 0.6667, 0.9224, 0.75, 0.9224, 0.75, 0.9192, 0.75, 0.9192, 0.75, 0.9224, 0.8333, 0.9224, 0.8333, 0.9192, 0.8333, 0.9192, 0.8333, 0.9224, 0.9167, 0.9224, 0.9167, 0.9192, 0.9167, 0.9192, 0.9167, 0.9224, 1.0, 0.9224, 1.0, 0.9192, 7.451e-08, 0.9224, 7.451e-08, 0.9224, 0.08333, 0.9224, 0.08333, 0.9224, 0.6667, 0.5, 0.5833, 0.5, 0.5833, 0.7096, 0.6667, 0.7096, 0.25, 0.5, 0.1667, 0.5, 0.1667, 0.7096, 0.25, 0.7096, 0.8333, 0.5, 0.75, 0.5, 0.75, 0.7096, 0.8333, 0.7096, 0.4167, 0.5, 0.3333, 0.5, 0.3333, 0.7096, 0.4167, 0.7096, 0.5833, 0.5, 0.5, 0.5, 0.5, 0.7096, 0.5833, 0.7096, 0.08333, 0.5, 7.451e-08, 0.5, 7.451e-08, 0.7096, 0.08333, 0.7096, 0.5, 0.5, 0.4167, 0.5, 0.4167, 0.7096, 0.5, 0.7096, 0.9167, 0.5, 0.8333, 0.5, 0.8333, 0.7096, 0.9167, 0.7096, 0.3333, 0.5, 0.25, 0.5, 0.25, 0.7096, 0.3333, 0.7096, 0.75, 0.5, 0.6667, 0.5, 0.6667, 0.7096, 0.75, 0.7096, 1.0, 0.5, 0.9167, 0.5, 0.9167, 0.7096, 1.0, 0.7096, 0.1667, 0.5, 0.08333, 0.5, 0.08333, 0.7096, 0.1667, 0.7096, 0.75, 1.0, 0.75, 1.0, 0.8333, 1.0, 0.1667, 1.0, 0.1667, 1.0, 0.25, 1.0, 0.4167, 1.0, 0.4167, 1.0, 0.5, 1.0, 0.6667, 1.0, 0.6667, 1.0, 0.75, 1.0, 0.08333, 1.0, 0.08333, 1.0, 0.1667, 1.0, 0.9167, 1.0, 0.9167, 1.0, 1.0, 1.0, 0.3333, 1.0, 0.3333, 1.0, 0.4167, 1.0, 0.5833, 1.0, 0.5833, 1.0, 0.6667, 1.0, 7.451e-08, 1.0, 7.451e-08, 1.0, 0.08333, 1.0, 0.8333, 1.0, 0.8333, 1.0, 0.9167, 1.0, 0.25, 1.0, 0.25, 1.0, 0.3333, 1.0, 0.6667, 0.7096, 0.5833, 0.7096, 0.5833, 0.9192, 0.6667, 0.9192])
me_cylinder_003.materials.append(mat_material_001)
me_cylinder_003.update()

# ---- objects
ob_can = bpy.data.objects.new('CAN', me_cylinder_003)

# ---- transforms, parenting, visibility, modifiers, constraints
ob_can.location = (0.0, 0.0, 0.0)
ob_can.scale = (1.555, 1.555, 1.555)

# ---- collection membership
scene.collection.objects.link(ob_can)

# ---- scene / render settings (as saved in the file)
scene.frame_start = 1; scene.frame_end = 250; scene.frame_set(87)
scene.render.engine = 'BLENDER_EEVEE_NEXT'
scene.cycles.sampling_pattern = 'TABULATED_SOBOL'
scene.cycles.use_light_tree = False
scene.eevee.use_gtao = True
scene.view_settings.view_transform = 'Filmic'
bpy.context.view_layer.update()

# ---- added for rendering (the .blend has no active camera and no usable light): camera, sun
cam_auto = bpy.data.cameras.new('AutoCamera')
cam_auto.lens = 50.0
cam_auto.sensor_width = 36.0
cam_auto.clip_end = 1000.0
ob_auto_camera = bpy.data.objects.new('AutoCamera', cam_auto)
scene.collection.objects.link(ob_auto_camera)
ob_auto_camera.location = (0.900008, -1.08001, 0.720006)
ob_auto_camera.rotation_euler = (1.09748, -7.21219e-08, 0.694738)
scene.camera = ob_auto_camera
light_auto_sun = bpy.data.lights.new('AutoSun', 'SUN')
light_auto_sun.energy = 3.0
light_auto_sun.angle = 0.0523599
ob_auto_sun = bpy.data.objects.new('AutoSun', light_auto_sun)
scene.collection.objects.link(ob_auto_sun)
ob_auto_sun.rotation_euler = (0.872665, 0.174533, 0.523599)
bpy.context.view_layer.update()
